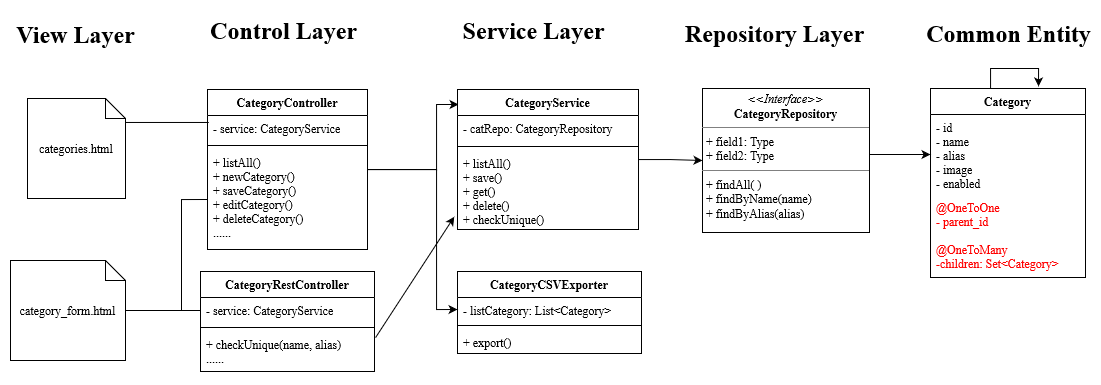

The diagram above was exported from draw.io. Its source (the exported page's mxGraphModel, read from the mxfile embedded in the PNG):
<mxGraphModel dx="1021" dy="518" grid="1" gridSize="10" guides="1" tooltips="1" connect="1" arrows="1" fold="1" page="1" pageScale="1" pageWidth="850" pageHeight="1100" math="0" shadow="0">
  <root>
    <mxCell id="0" />
    <mxCell id="1" parent="0" />
    <mxCell id="EvwDqMUkBmGeT2kRpcRm-1" value="View Layer" style="text;strokeColor=none;fillColor=none;html=1;fontSize=24;fontStyle=1;verticalAlign=middle;align=center;fontFamily=Times New Roman;" vertex="1" parent="1">
      <mxGeometry x="95" y="16" width="100" height="40" as="geometry" />
    </mxCell>
    <mxCell id="EvwDqMUkBmGeT2kRpcRm-2" value="Control Layer" style="text;strokeColor=none;fillColor=none;html=1;fontSize=24;fontStyle=1;verticalAlign=middle;align=center;fontFamily=Times New Roman;" vertex="1" parent="1">
      <mxGeometry x="303" y="12" width="100" height="40" as="geometry" />
    </mxCell>
    <mxCell id="EvwDqMUkBmGeT2kRpcRm-3" value="Service Layer" style="text;strokeColor=none;fillColor=none;html=1;fontSize=24;fontStyle=1;verticalAlign=middle;align=center;fontFamily=Times New Roman;" vertex="1" parent="1">
      <mxGeometry x="553" y="12" width="100" height="40" as="geometry" />
    </mxCell>
    <mxCell id="EvwDqMUkBmGeT2kRpcRm-4" value="Repository Layer" style="text;strokeColor=none;fillColor=none;html=1;fontSize=24;fontStyle=1;verticalAlign=middle;align=center;fontFamily=Times New Roman;" vertex="1" parent="1">
      <mxGeometry x="794" y="15" width="100" height="40" as="geometry" />
    </mxCell>
    <mxCell id="EvwDqMUkBmGeT2kRpcRm-5" value="Common Entity" style="text;strokeColor=none;fillColor=none;html=1;fontSize=24;fontStyle=1;verticalAlign=middle;align=center;fontFamily=Times New Roman;" vertex="1" parent="1">
      <mxGeometry x="1027.5" y="15" width="100" height="40" as="geometry" />
    </mxCell>
    <mxCell id="ka4WiyVWYXOUWDHis5yw-1" style="edgeStyle=orthogonalEdgeStyle;rounded=0;orthogonalLoop=1;jettySize=auto;html=1;entryX=0.008;entryY=0.268;entryDx=0;entryDy=0;entryPerimeter=0;fontFamily=Times New Roman;fontSize=12;fontColor=#000000;strokeColor=#000000;strokeWidth=1;endArrow=none;endFill=0;" edge="1" parent="1" source="ka4WiyVWYXOUWDHis5yw-2" target="ka4WiyVWYXOUWDHis5yw-10">
      <mxGeometry relative="1" as="geometry">
        <Array as="points">
          <mxPoint x="174" y="124" />
          <mxPoint x="174" y="124" />
        </Array>
      </mxGeometry>
    </mxCell>
    <mxCell id="ka4WiyVWYXOUWDHis5yw-2" value="categories.html" style="shape=note;size=20;whiteSpace=wrap;html=1;fontFamily=Times New Roman;" vertex="1" parent="1">
      <mxGeometry x="97" y="100" width="98" height="100" as="geometry" />
    </mxCell>
    <mxCell id="ka4WiyVWYXOUWDHis5yw-3" style="edgeStyle=orthogonalEdgeStyle;rounded=0;orthogonalLoop=1;jettySize=auto;html=1;entryX=0;entryY=0.5;entryDx=0;entryDy=0;endArrow=none;endFill=0;fontFamily=Times New Roman;" edge="1" parent="1" source="ka4WiyVWYXOUWDHis5yw-5" target="ka4WiyVWYXOUWDHis5yw-12">
      <mxGeometry relative="1" as="geometry">
        <Array as="points">
          <mxPoint x="251" y="312" />
          <mxPoint x="251" y="201" />
        </Array>
      </mxGeometry>
    </mxCell>
    <mxCell id="ka4WiyVWYXOUWDHis5yw-4" style="edgeStyle=orthogonalEdgeStyle;rounded=0;orthogonalLoop=1;jettySize=auto;html=1;endArrow=none;endFill=0;fontFamily=Times New Roman;" edge="1" parent="1" source="ka4WiyVWYXOUWDHis5yw-5" target="ka4WiyVWYXOUWDHis5yw-14">
      <mxGeometry relative="1" as="geometry" />
    </mxCell>
    <mxCell id="ka4WiyVWYXOUWDHis5yw-5" value="category_form.html" style="shape=note;size=20;whiteSpace=wrap;html=1;fontFamily=Times New Roman;" vertex="1" parent="1">
      <mxGeometry x="80" y="262" width="115" height="100" as="geometry" />
    </mxCell>
    <mxCell id="ka4WiyVWYXOUWDHis5yw-6" style="edgeStyle=orthogonalEdgeStyle;rounded=0;orthogonalLoop=1;jettySize=auto;html=1;entryX=0.006;entryY=0.107;entryDx=0;entryDy=0;entryPerimeter=0;fontFamily=Times New Roman;" edge="1" parent="1" source="ka4WiyVWYXOUWDHis5yw-9" target="ka4WiyVWYXOUWDHis5yw-18">
      <mxGeometry relative="1" as="geometry">
        <Array as="points">
          <mxPoint x="506" y="171" />
          <mxPoint x="506" y="106" />
        </Array>
      </mxGeometry>
    </mxCell>
    <mxCell id="ka4WiyVWYXOUWDHis5yw-9" value="CategoryController" style="swimlane;fontStyle=1;align=center;verticalAlign=top;childLayout=stackLayout;horizontal=1;startSize=26;horizontalStack=0;resizeParent=1;resizeParentMax=0;resizeLast=0;collapsible=1;marginBottom=0;fontFamily=Times New Roman;" vertex="1" parent="1">
      <mxGeometry x="277" y="91" width="160" height="160" as="geometry" />
    </mxCell>
    <mxCell id="ka4WiyVWYXOUWDHis5yw-10" value="- service: CategoryService" style="text;strokeColor=none;fillColor=none;align=left;verticalAlign=top;spacingLeft=4;spacingRight=4;overflow=hidden;rotatable=0;points=[[0,0.5],[1,0.5]];portConstraint=eastwest;fontFamily=Times New Roman;" vertex="1" parent="ka4WiyVWYXOUWDHis5yw-9">
      <mxGeometry y="26" width="160" height="26" as="geometry" />
    </mxCell>
    <mxCell id="ka4WiyVWYXOUWDHis5yw-11" value="" style="line;strokeWidth=1;fillColor=none;align=left;verticalAlign=middle;spacingTop=-1;spacingLeft=3;spacingRight=3;rotatable=0;labelPosition=right;points=[];portConstraint=eastwest;fontFamily=Times New Roman;" vertex="1" parent="ka4WiyVWYXOUWDHis5yw-9">
      <mxGeometry y="52" width="160" height="8" as="geometry" />
    </mxCell>
    <mxCell id="ka4WiyVWYXOUWDHis5yw-12" value="+ listAll()&#10;+ newCategory()&#10;+ saveCategory()&#10;+ editCategory()&#10;+ deleteCategory()&#10;......&#10;" style="text;strokeColor=none;fillColor=none;align=left;verticalAlign=top;spacingLeft=4;spacingRight=4;overflow=hidden;rotatable=0;points=[[0,0.5],[1,0.5]];portConstraint=eastwest;fontFamily=Times New Roman;" vertex="1" parent="ka4WiyVWYXOUWDHis5yw-9">
      <mxGeometry y="60" width="160" height="100" as="geometry" />
    </mxCell>
    <mxCell id="ka4WiyVWYXOUWDHis5yw-13" value="CategoryRestController" style="swimlane;fontStyle=1;align=center;verticalAlign=top;childLayout=stackLayout;horizontal=1;startSize=26;horizontalStack=0;resizeParent=1;resizeParentMax=0;resizeLast=0;collapsible=1;marginBottom=0;fontFamily=Times New Roman;" vertex="1" parent="1">
      <mxGeometry x="270" y="273" width="174" height="100" as="geometry" />
    </mxCell>
    <mxCell id="ka4WiyVWYXOUWDHis5yw-14" value="- service: CategoryService" style="text;strokeColor=none;fillColor=none;align=left;verticalAlign=top;spacingLeft=4;spacingRight=4;overflow=hidden;rotatable=0;points=[[0,0.5],[1,0.5]];portConstraint=eastwest;fontFamily=Times New Roman;" vertex="1" parent="ka4WiyVWYXOUWDHis5yw-13">
      <mxGeometry y="26" width="174" height="26" as="geometry" />
    </mxCell>
    <mxCell id="ka4WiyVWYXOUWDHis5yw-15" value="" style="line;strokeWidth=1;fillColor=none;align=left;verticalAlign=middle;spacingTop=-1;spacingLeft=3;spacingRight=3;rotatable=0;labelPosition=right;points=[];portConstraint=eastwest;fontFamily=Times New Roman;" vertex="1" parent="ka4WiyVWYXOUWDHis5yw-13">
      <mxGeometry y="52" width="174" height="8" as="geometry" />
    </mxCell>
    <mxCell id="ka4WiyVWYXOUWDHis5yw-16" value="+ checkUnique(name, alias)&#10;......&#10;" style="text;strokeColor=none;fillColor=none;align=left;verticalAlign=top;spacingLeft=4;spacingRight=4;overflow=hidden;rotatable=0;points=[[0,0.5],[1,0.5]];portConstraint=eastwest;fontFamily=Times New Roman;" vertex="1" parent="ka4WiyVWYXOUWDHis5yw-13">
      <mxGeometry y="60" width="174" height="40" as="geometry" />
    </mxCell>
    <mxCell id="ka4WiyVWYXOUWDHis5yw-17" style="edgeStyle=orthogonalEdgeStyle;rounded=0;orthogonalLoop=1;jettySize=auto;html=1;entryX=0;entryY=0.5;entryDx=0;entryDy=0;fontFamily=Times New Roman;" edge="1" parent="1" source="ka4WiyVWYXOUWDHis5yw-18" target="ka4WiyVWYXOUWDHis5yw-35">
      <mxGeometry relative="1" as="geometry" />
    </mxCell>
    <mxCell id="ka4WiyVWYXOUWDHis5yw-18" value="CategoryService" style="swimlane;fontStyle=1;align=center;verticalAlign=top;childLayout=stackLayout;horizontal=1;startSize=26;horizontalStack=0;resizeParent=1;resizeParentMax=0;resizeLast=0;collapsible=1;marginBottom=0;fontFamily=Times New Roman;" vertex="1" parent="1">
      <mxGeometry x="527" y="91" width="181" height="140" as="geometry" />
    </mxCell>
    <mxCell id="ka4WiyVWYXOUWDHis5yw-19" value="- catRepo: CategoryRepository" style="text;strokeColor=none;fillColor=none;align=left;verticalAlign=top;spacingLeft=4;spacingRight=4;overflow=hidden;rotatable=0;points=[[0,0.5],[1,0.5]];portConstraint=eastwest;fontFamily=Times New Roman;" vertex="1" parent="ka4WiyVWYXOUWDHis5yw-18">
      <mxGeometry y="26" width="181" height="27" as="geometry" />
    </mxCell>
    <mxCell id="ka4WiyVWYXOUWDHis5yw-20" value="" style="line;strokeWidth=1;fillColor=none;align=left;verticalAlign=middle;spacingTop=-1;spacingLeft=3;spacingRight=3;rotatable=0;labelPosition=right;points=[];portConstraint=eastwest;fontFamily=Times New Roman;" vertex="1" parent="ka4WiyVWYXOUWDHis5yw-18">
      <mxGeometry y="53" width="181" height="8" as="geometry" />
    </mxCell>
    <mxCell id="ka4WiyVWYXOUWDHis5yw-21" value="+ listAll()&#10;+ save()&#10;+ get()&#10;+ delete()&#10;+ checkUnique()&#10;......&#10;" style="text;strokeColor=none;fillColor=none;align=left;verticalAlign=top;spacingLeft=4;spacingRight=4;overflow=hidden;rotatable=0;points=[[0,0.5],[1,0.5]];portConstraint=eastwest;fontFamily=Times New Roman;" vertex="1" parent="ka4WiyVWYXOUWDHis5yw-18">
      <mxGeometry y="61" width="181" height="79" as="geometry" />
    </mxCell>
    <mxCell id="ka4WiyVWYXOUWDHis5yw-30" value="CategoryCSVExporter" style="swimlane;fontStyle=1;align=center;verticalAlign=top;childLayout=stackLayout;horizontal=1;startSize=26;horizontalStack=0;resizeParent=1;resizeParentMax=0;resizeLast=0;collapsible=1;marginBottom=0;fontFamily=Times New Roman;" vertex="1" parent="1">
      <mxGeometry x="527" y="273" width="184" height="82" as="geometry" />
    </mxCell>
    <mxCell id="ka4WiyVWYXOUWDHis5yw-31" value="- listCategory: List&lt;Category&gt;" style="text;strokeColor=none;fillColor=none;align=left;verticalAlign=top;spacingLeft=4;spacingRight=4;overflow=hidden;rotatable=0;points=[[0,0.5],[1,0.5]];portConstraint=eastwest;fontFamily=Times New Roman;" vertex="1" parent="ka4WiyVWYXOUWDHis5yw-30">
      <mxGeometry y="26" width="184" height="24" as="geometry" />
    </mxCell>
    <mxCell id="ka4WiyVWYXOUWDHis5yw-32" value="" style="line;strokeWidth=1;fillColor=none;align=left;verticalAlign=middle;spacingTop=-1;spacingLeft=3;spacingRight=3;rotatable=0;labelPosition=right;points=[];portConstraint=eastwest;fontFamily=Times New Roman;" vertex="1" parent="ka4WiyVWYXOUWDHis5yw-30">
      <mxGeometry y="50" width="184" height="8" as="geometry" />
    </mxCell>
    <mxCell id="ka4WiyVWYXOUWDHis5yw-33" value="+ export()&#10;" style="text;strokeColor=none;fillColor=none;align=left;verticalAlign=top;spacingLeft=4;spacingRight=4;overflow=hidden;rotatable=0;points=[[0,0.5],[1,0.5]];portConstraint=eastwest;fontFamily=Times New Roman;" vertex="1" parent="ka4WiyVWYXOUWDHis5yw-30">
      <mxGeometry y="58" width="184" height="24" as="geometry" />
    </mxCell>
    <mxCell id="ka4WiyVWYXOUWDHis5yw-34" style="edgeStyle=orthogonalEdgeStyle;rounded=0;orthogonalLoop=1;jettySize=auto;html=1;entryX=0;entryY=0.5;entryDx=0;entryDy=0;fontSize=11;fontColor=#000000;strokeColor=#000000;strokeWidth=1;fontFamily=Times New Roman;" edge="1" parent="1" source="ka4WiyVWYXOUWDHis5yw-35" target="ka4WiyVWYXOUWDHis5yw-37">
      <mxGeometry relative="1" as="geometry">
        <Array as="points">
          <mxPoint x="980" y="156" />
          <mxPoint x="980" y="156" />
        </Array>
      </mxGeometry>
    </mxCell>
    <mxCell id="ka4WiyVWYXOUWDHis5yw-35" value="&lt;p style=&quot;margin:0px;margin-top:4px;text-align:center;&quot;&gt;&lt;i&gt;&amp;lt;&amp;lt;Interface&amp;gt;&amp;gt;&lt;/i&gt;&lt;br&gt;&lt;b&gt;CategoryRepository&lt;/b&gt;&lt;/p&gt;&lt;hr size=&quot;1&quot;&gt;&lt;p style=&quot;margin:0px;margin-left:4px;&quot;&gt;+ field1: Type&lt;br&gt;+ field2: Type&lt;/p&gt;&lt;hr size=&quot;1&quot;&gt;&lt;p style=&quot;margin:0px;margin-left:4px;&quot;&gt;+ findAll( )&lt;br&gt;+ findByName(name)&lt;/p&gt;&lt;p style=&quot;margin:0px;margin-left:4px;&quot;&gt;+ findByAlias(alias)&lt;br&gt;&lt;/p&gt;" style="verticalAlign=top;align=left;overflow=fill;fontSize=12;fontFamily=Times New Roman;html=1;" vertex="1" parent="1">
      <mxGeometry x="772" y="90" width="167" height="144" as="geometry" />
    </mxCell>
    <mxCell id="ka4WiyVWYXOUWDHis5yw-36" value="Category" style="swimlane;fontStyle=1;align=center;verticalAlign=top;childLayout=stackLayout;horizontal=1;startSize=26;horizontalStack=0;resizeParent=1;resizeParentMax=0;resizeLast=0;collapsible=1;marginBottom=0;fontFamily=Times New Roman;" vertex="1" parent="1">
      <mxGeometry x="1000" y="90" width="155" height="189" as="geometry" />
    </mxCell>
    <mxCell id="ka4WiyVWYXOUWDHis5yw-37" value="- id&#10;- name&#10;- alias&#10;- image&#10;- enabled&#10; &#10;&#10;" style="text;strokeColor=none;fillColor=none;align=left;verticalAlign=top;spacingLeft=4;spacingRight=4;overflow=hidden;rotatable=0;points=[[0,0.5],[1,0.5]];portConstraint=eastwest;fontColor=#000000;fontFamily=Times New Roman;" vertex="1" parent="ka4WiyVWYXOUWDHis5yw-36">
      <mxGeometry y="26" width="155" height="80" as="geometry" />
    </mxCell>
    <mxCell id="ka4WiyVWYXOUWDHis5yw-38" value="@OneToOne&#10;- parent_id&#10;&#10;@OneToMany&#10;-children: Set&lt;Category&gt;&#10;&#10;&#10;" style="text;strokeColor=none;fillColor=none;align=left;verticalAlign=top;spacingLeft=4;spacingRight=4;overflow=hidden;rotatable=0;points=[[0,0.5],[1,0.5]];portConstraint=eastwest;fontColor=#FF0000;fontFamily=Times New Roman;" vertex="1" parent="ka4WiyVWYXOUWDHis5yw-36">
      <mxGeometry y="106" width="155" height="83" as="geometry" />
    </mxCell>
    <mxCell id="ka4WiyVWYXOUWDHis5yw-39" style="edgeStyle=orthogonalEdgeStyle;rounded=0;orthogonalLoop=1;jettySize=auto;html=1;entryX=0;entryY=0.5;entryDx=0;entryDy=0;strokeColor=#000000;fontFamily=Times New Roman;" edge="1" parent="1" source="ka4WiyVWYXOUWDHis5yw-12" target="ka4WiyVWYXOUWDHis5yw-31">
      <mxGeometry relative="1" as="geometry">
        <Array as="points">
          <mxPoint x="506" y="171" />
          <mxPoint x="506" y="311" />
        </Array>
      </mxGeometry>
    </mxCell>
    <mxCell id="ka4WiyVWYXOUWDHis5yw-41" value="" style="endArrow=classic;html=1;rounded=0;fontFamily=Times New Roman;fontSize=12;fontColor=#000000;strokeColor=#000000;strokeWidth=1;exitX=1.006;exitY=0.154;exitDx=0;exitDy=0;exitPerimeter=0;entryX=-0.018;entryY=0.839;entryDx=0;entryDy=0;entryPerimeter=0;" edge="1" parent="1" target="ka4WiyVWYXOUWDHis5yw-21" source="ka4WiyVWYXOUWDHis5yw-16">
      <mxGeometry width="50" height="50" relative="1" as="geometry">
        <mxPoint x="359" y="282.99" as="sourcePoint" />
        <mxPoint x="530" y="192.00400000000002" as="targetPoint" />
      </mxGeometry>
    </mxCell>
    <mxCell id="ka4WiyVWYXOUWDHis5yw-42" style="edgeStyle=orthogonalEdgeStyle;rounded=0;orthogonalLoop=1;jettySize=auto;html=1;entryX=0.697;entryY=-0.011;entryDx=0;entryDy=0;entryPerimeter=0;fontFamily=Times New Roman;" edge="1" parent="1" source="ka4WiyVWYXOUWDHis5yw-36" target="ka4WiyVWYXOUWDHis5yw-36">
      <mxGeometry relative="1" as="geometry">
        <Array as="points">
          <mxPoint x="1060" y="70" />
          <mxPoint x="1108" y="70" />
        </Array>
      </mxGeometry>
    </mxCell>
  </root>
</mxGraphModel>